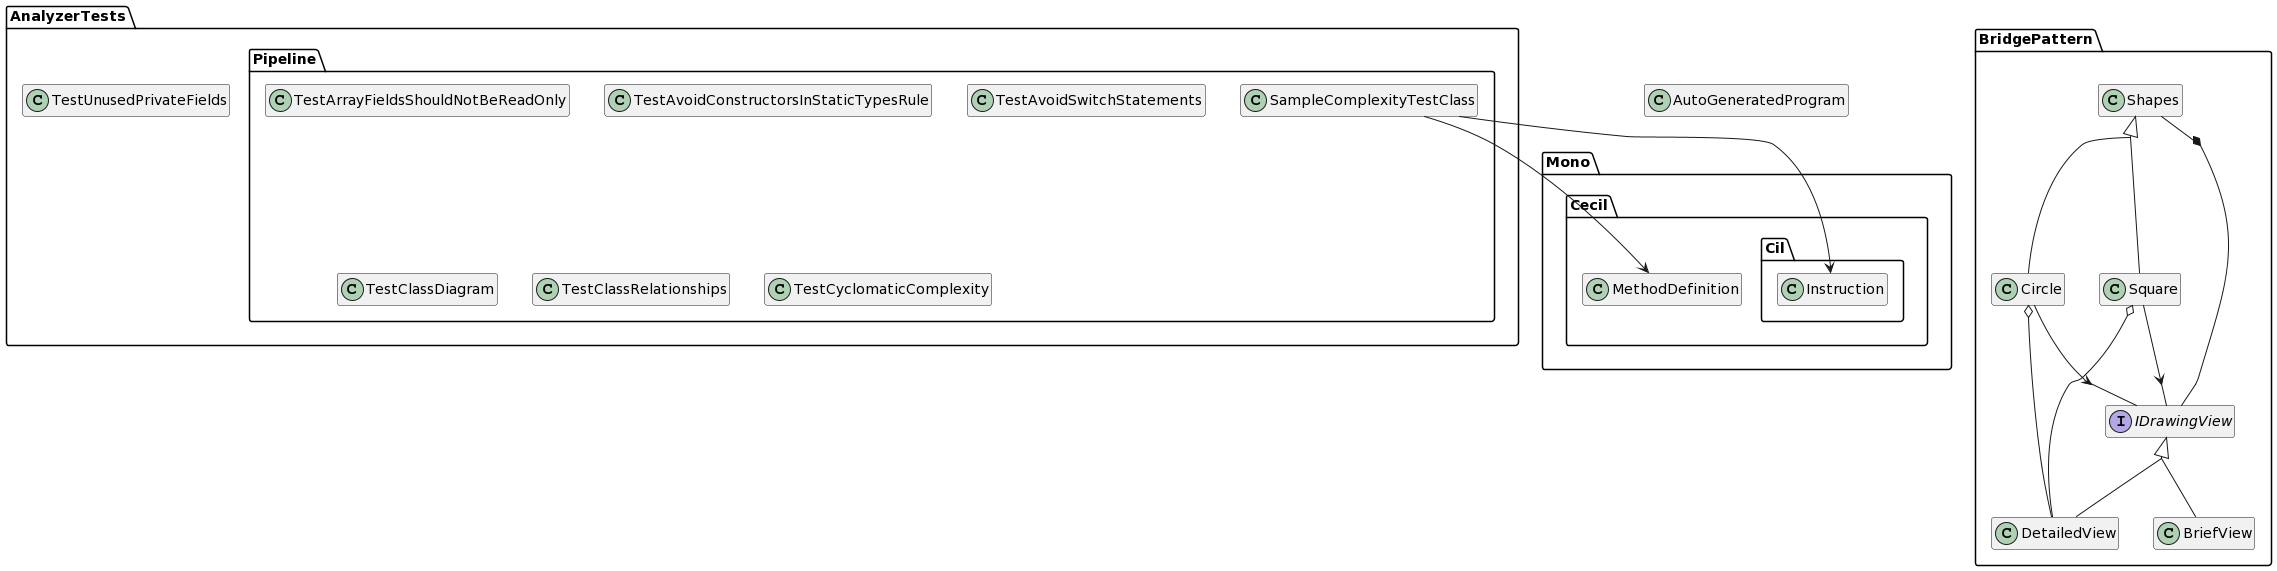

The diagram above was rendered by PlantUML. Its source (embedded in the PNG):
@startuml

hide empty members
skinparam groupInheritance 2
skinparam groupAggregation 2
skinparam groupComposition 2
class AutoGeneratedProgram{}
class AnalyzerTests.TestUnusedPrivateFields{}
class AnalyzerTests.Pipeline.TestArrayFieldsShouldNotBeReadOnly{}
class AnalyzerTests.Pipeline.TestAvoidConstructorsInStaticTypesRule{}
class AnalyzerTests.Pipeline.TestAvoidSwitchStatements{}
class AnalyzerTests.Pipeline.TestClassDiagram{}
class AnalyzerTests.Pipeline.TestClassRelationships{}
class AnalyzerTests.Pipeline.SampleComplexityTestClass{}
class AnalyzerTests.Pipeline.TestCyclomaticComplexity{}
class BridgePattern.Circle{}
class BridgePattern.DetailedView{}
class BridgePattern.BriefView{}
class BridgePattern.Shapes{}
class BridgePattern.Square{}
interface BridgePattern.IDrawingView
 AnalyzerTests.Pipeline.SampleComplexityTestClass --> Mono.Cecil.Cil.Instruction
 AnalyzerTests.Pipeline.SampleComplexityTestClass --> Mono.Cecil.MethodDefinition
 BridgePattern.Circle --> BridgePattern.IDrawingView
 BridgePattern.Circle o-- BridgePattern.DetailedView
class BridgePattern.Circle extends BridgePattern.Shapes
class BridgePattern.DetailedView implements BridgePattern.IDrawingView
class BridgePattern.BriefView implements BridgePattern.IDrawingView
 BridgePattern.Shapes *-- BridgePattern.IDrawingView
 BridgePattern.Square --> BridgePattern.IDrawingView
 BridgePattern.Square o-- BridgePattern.DetailedView
class BridgePattern.Square extends BridgePattern.Shapes
@enduml